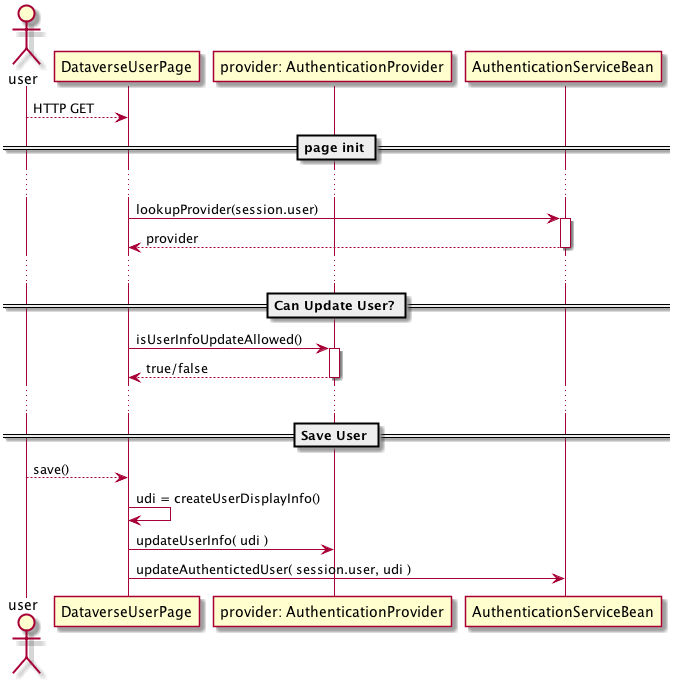

The diagram above was rendered by PlantUML. Its source (embedded in the PNG):
@startuml
actor user
participant DataverseUserPage as page
participant "provider: AuthenticationProvider" as prv
participant AuthenticationServiceBean as authSvc
user --> page: HTTP GET
== page init ==
...
page -> authSvc : lookupProvider(session.user)
activate authSvc
page <-- authSvc: provider
deactivate authSvc
...

== Can Update User? ==
page -> prv: isUserInfoUpdateAllowed()
activate prv
page <-- prv: true/false
deactivate prv
...

== Save User ==
user --> page: save()
page -> page: udi = createUserDisplayInfo()
page -> prv: updateUserInfo( udi )
page -> authSvc: updateAuthentictedUser( session.user, udi )

@enduml